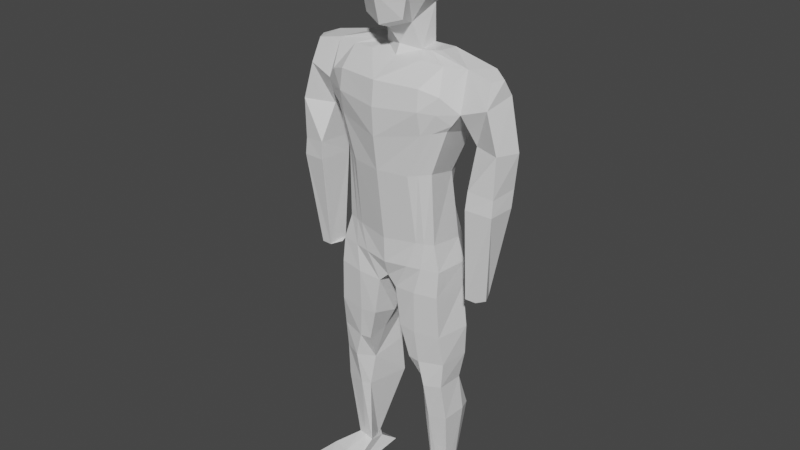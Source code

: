 # Source: model.blend  (saved by Blender 2.80.75; exported with 4.5.12 LTS)
import bpy
from mathutils import Matrix  # noqa: F401  (used for matrix-valued properties, if any)

bpy.ops.wm.read_factory_settings(use_empty=True)
scene = bpy.context.scene
scene.name = 'Scene'

# ---- collections
col_collection = bpy.data.collections.new('Collection'); scene.collection.children.link(col_collection)

# ---- materials (node trees are filled in below, after node groups)
mat_material = bpy.data.materials.new('Material')
mat_material.alpha_threshold = 0.0
mat_material.use_transparent_shadow = False
mat_material.line_color = (0.0, 0.0, 0.0, 1.0)

# ---- material node trees
mat_material.use_nodes = True; mat_material.node_tree.nodes.clear()
_N = mat_material.node_tree.nodes; _L = mat_material.node_tree.links
n0 = _N.new('ShaderNodeOutputMaterial'); n0.name = 'Material Output'; n0.location = (300, 300)
n1 = _N.new('ShaderNodeBsdfPrincipled'); n1.name = 'Principled BSDF'; n1.location = (10, 300)
n1.distribution = 'GGX'
n1.subsurface_method = 'BURLEY'
n1.inputs[2].default_value = 0.4
n1.inputs[3].default_value = 1.45
n1.inputs[27].default_value = (0.0, 0.0, 0.0, 1.0)
n1.inputs[28].default_value = 1.0
_L.new(n1.outputs[0], n0.inputs[0])
n0.is_active_output = True

# ---- world
world_world = bpy.data.worlds.new('World'); scene.world = world_world
world_world.use_nodes = True; world_world.node_tree.nodes.clear()
_N = world_world.node_tree.nodes; _L = world_world.node_tree.links
n0 = _N.new('ShaderNodeOutputWorld'); n0.name = 'World Output'; n0.location = (300, 300)
n1 = _N.new('ShaderNodeBackground'); n1.name = 'Background'; n1.location = (10, 300)
n1.inputs[0].default_value = (0.05088, 0.05088, 0.05088, 1.0)
_L.new(n1.outputs[0], n0.inputs[0])
n0.is_active_output = True
world_world.color = (0.05088, 0.05088, 0.05088)
world_world.use_sun_shadow = False
world_world.sun_shadow_jitter_overblur = 0.0

# ---- meshes
me_cube = bpy.data.meshes.new('Cube')
me_cube.from_pydata([(0.474, 0.6359, 0.838), (0.5365, 0.5338, -0.5029), (0.4841, -0.7608, 0.9657), (0.4641, -0.9096, -0.7617), (0.0, 0.7243, -0.6537), (0.0, -0.9246, 1.021), (0.0, -1.073, -0.9074), (0.0, 0.7863, 0.9843), (0.6424, 0.6992, 0.4621), (0.6327, 0.6992, -0.1319), (0.5543, -1.002, 0.4427), (0.5958, -0.9248, -0.1319), (0.0, 0.9327, 0.3468), (0.0, 0.8831, -0.3045), (0.0, -1.124, 0.3837), (0.0, -1.248, -0.2253), (0.5603, 0.232, 1.073), (0.5911, -0.3713, 1.073), (0.315, -0.4427, -0.9392), (0.4085, 0.1946, -0.6453), (0.0, 0.2947, -0.8586), (0.0, -0.7701, -1.022), (0.0, 0.2542, 1.238), (0.0, -0.3333, 1.238), (0.7559, 0.27, -0.1319), (0.7866, -0.3333, -0.1319), (0.7656, 0.27, 0.4621), (0.7964, -0.3333, 0.4621), (0.452, -0.2783, -1.51), (0.4768, 0.1252, -1.439), (0.0, 0.3412, -1.482), (0.0, -0.4472, -1.429), (0.6317, -0.5586, -1.623), (0.3715, 0.5785, -1.817), (0.0, 0.6273, -1.875), (0.0, -0.5594, -1.65), (0.9294, -0.2832, -1.43), (0.969, 0.1382, -1.445), (1.658, -0.3748, -1.642), (2.053, 0.03473, -1.641), (1.022, -1.038, -2.984), (0.6639, 0.4703, -3.986), (0.0, 0.5387, -4.356), (0.0, -1.282, -3.196), (1.452, -0.723, -2.876), (1.335, 0.232, -3.186), (0.2276, -0.8523, -6.791), (0.3869, 0.5604, -6.854), (0.0, 0.5897, -6.348), (0.0, -0.8368, -6.572), (1.333, -0.8203, -6.699), (1.375, 0.06201, -6.715), (1.645, 0.1341, -2.702), (1.731, -0.6768, -2.475), (0.9532, 0.5249, -2.231), (0.0, -1.257, -1.981), (0.9919, -1.082, -1.999), (0.0, 0.7216, -3.025), (2.241, -0.3952, -1.764), (2.371, -0.1481, -1.761), (2.406, 0.06685, -2.111), (2.298, -0.6033, -2.282), (0.5405, 0.9543, -5.728), (0.6356, 0.541, -5.157), (1.026, 0.0211, -4.092), (1.149, 0.1512, -5.645), (1.11, -0.7602, -3.888), (1.156, -0.7018, -5.525), (0.0, 0.6319, -5.377), (0.0, 0.3935, -4.867), (0.7, -1.043, -3.955), (0.7573, -0.8211, -5.551), (0.0, -1.183, -3.956), (0.0, -0.9714, -5.609), (0.5715, -0.7979, -8.478), (0.6182, 0.5252, -8.219), (1.429, -0.6718, -8.436), (1.488, 0.04977, -8.427), (0.72, -0.4549, -9.207), (0.5947, 0.3622, -9.029), (1.377, -0.6628, -9.057), (1.381, -0.003372, -9.087), (0.9507, -0.3715, -11.82), (1.093, 0.03759, -11.95), (1.35, -0.3441, -11.76), (1.348, -0.1127, -11.83), (0.8561, -0.6196, -12.28), (0.8875, 0.4726, -12.26), (1.721, -0.5735, -12.26), (1.626, -0.2367, -12.26), (0.9145, -0.7044, -11.95), (1.761, -0.8036, -12.03), (1.063, -1.744, -12.27), (1.937, -1.523, -12.26), (1.342, 0.1177, -6.165), (1.321, -0.754, -6.111), (0.5564, -0.8879, -6.158), (0.0, -0.956, -6.202), (0.4105, 0.8264, -6.446), (0.0, 0.9102, -5.974), (0.6621, -0.2805, -1.475), (0.6933, 0.1309, -1.441), (1.153, -0.4908, -1.654), (1.095, 0.3194, -1.8), (1.211, -0.8993, -2.937), (0.9593, 0.3654, -3.634), (0.7717, -0.9, -6.733), (0.8464, 0.4877, -6.826), (1.383, -0.9155, -2.13), (1.325, 0.3452, -2.192), (0.8805, -0.9185, -3.926), (0.9327, -0.7686, -5.539), (0.8073, 0.3123, -4.688), (0.7962, 0.7505, -5.88), (0.849, -0.8186, -8.497), (0.9414, 0.4677, -8.35), (0.9966, -0.8098, -9.089), (1.009, 0.34, -9.052), (1.159, -0.3682, -11.76), (1.144, -0.01978, -11.92), (1.222, -0.6251, -12.26), (1.435, 0.4601, -12.28), (1.318, -0.8924, -12.01), (1.519, -1.819, -12.25), (0.8927, -0.829, -6.137), (0.8442, 0.7921, -6.203), (0.8339, -0.5168, -10.0), (1.448, -0.5535, -9.947), (0.6037, 0.4768, -9.991), (1.478, 0.03939, -9.938), (1.304, 0.4301, -10.06), (1.012, -0.6327, -9.985), (1.524, 0.02424, -7.691), (0.4907, 0.4931, -7.649), (1.382, -0.7879, -7.7), (0.3659, -0.8609, -7.692), (0.7707, -0.8721, -7.74), (0.9248, 0.5074, -7.685), (1.4, -0.1677, -11.9), (1.016, 0.09107, -11.98), (1.536, -0.3431, -12.22), (0.936, -0.5551, -12.15), (1.953, -1.187, -12.18), (0.8486, -1.551, -12.19), (1.508, -1.572, -12.21), (1.193, 0.2408, -11.98), (0.2751, -0.2818, -7.829), (0.3165, -0.06375, -6.826), (0.5636, -0.2991, -8.407), (1.922, -0.6022, -6.576), (1.892, -0.1339, -6.565), (2.178, -0.5837, -6.584), (2.206, -0.1555, -6.584), (2.628, -0.02758, -4.011), (2.626, -0.09305, -4.418), (1.946, 0.1063, -4.479), (1.945, 0.1346, -4.064), (1.986, -0.721, -4.017), (1.959, -0.7568, -4.424), (2.546, -0.6598, -4.469), (2.537, -0.62, -4.091), (1.874, 0.1124, -3.38), (2.563, -0.6112, -3.158), (2.705, -0.02997, -3.218), (1.905, -0.336, -3.19), (1.811, -0.3276, -6.57), (2.302, -0.381, -6.59), (1.32, -0.9479, -2.503), (1.573, -0.7409, -2.726), (1.01, -1.14, -2.463), (0.0, -1.321, -2.531)], [], [(21, 18, 3, 6), (27, 17, 2, 10), (12, 7, 0, 8), (10, 2, 5, 14), (17, 23, 5, 2), (3, 11, 15, 6), (11, 10, 14, 15), (4, 13, 9, 1), (13, 12, 8, 9), (18, 25, 11, 3), (25, 27, 10, 11), (9, 8, 26, 24), (24, 26, 27, 25), (1, 9, 24, 19), (19, 24, 25, 18), (0, 7, 22, 16), (16, 22, 23, 17), (8, 0, 16, 26), (26, 16, 17, 27), (4, 1, 19, 20), (20, 19, 29, 30), (101, 100, 36, 37), (19, 18, 28, 29), (18, 21, 31, 28), (56, 55, 170, 169), (28, 31, 35, 32), (30, 29, 33, 34), (37, 36, 38, 39), (100, 102, 38, 36), (109, 52, 45, 105), (103, 101, 37, 39), (94, 95, 50, 51), (125, 94, 51, 107), (52, 53, 168, 44, 45), (108, 56, 169, 167), (57, 54, 41, 42), (48, 47, 147, 46, 49), (137, 132, 77, 115), (99, 98, 47, 48), (124, 96, 46, 106), (96, 97, 49, 46), (34, 33, 54, 57), (102, 32, 56, 108), (38, 53, 61, 58), (103, 39, 52, 109), (32, 35, 55, 56), (59, 58, 61, 60), (155, 154, 152, 150), (39, 38, 58, 59), (52, 39, 59, 60), (40, 43, 72, 70), (70, 72, 73, 71), (104, 40, 70, 110), (110, 70, 71, 111), (42, 41, 63, 69), (69, 63, 62, 68), (105, 45, 64, 112), (112, 64, 65, 113), (45, 44, 66, 64), (64, 66, 67, 65), (77, 76, 80, 81), (132, 134, 76, 77), (135, 146, 148, 74), (136, 135, 74, 114), (131, 126, 82, 118), (114, 74, 78, 116), (74, 148, 75, 79, 78), (115, 77, 81, 117), (145, 138, 89, 121), (126, 128, 83, 82), (130, 129, 85, 119), (129, 127, 84, 85), (120, 121, 89, 88), (138, 140, 88, 89), (140, 84, 91, 142), (141, 139, 87, 86), (144, 143, 92, 123), (120, 88, 93, 123), (141, 86, 92, 143), (118, 82, 90, 122), (71, 73, 97, 96), (111, 71, 96, 124), (68, 62, 98, 99), (113, 65, 94, 125), (65, 67, 95, 94), (62, 113, 125, 98), (67, 111, 124, 95), (84, 118, 122, 91), (86, 120, 123, 92), (142, 144, 123, 93), (86, 87, 121, 120), (128, 130, 119, 83), (139, 145, 121, 87), (75, 115, 117, 79), (76, 114, 116, 80), (127, 131, 118, 84), (134, 136, 114, 76), (63, 112, 113, 62), (41, 105, 112, 63), (66, 110, 111, 67), (44, 104, 110, 66), (33, 103, 109, 54), (38, 102, 108, 53), (95, 124, 106, 50), (133, 137, 115, 75), (53, 108, 167, 168), (98, 125, 107, 47), (33, 29, 101, 103), (54, 109, 105, 41), (28, 32, 102, 100), (29, 28, 100, 101), (80, 116, 131, 127), (79, 117, 130, 128), (81, 80, 127, 129), (117, 81, 129, 130), (78, 79, 128, 126), (116, 78, 126, 131), (47, 107, 137, 133), (50, 106, 136, 134), (106, 46, 135, 136), (46, 147, 146, 135), (51, 50, 134, 132), (107, 51, 132, 137), (83, 119, 145, 139), (91, 122, 144, 142), (82, 141, 143, 90), (122, 90, 143, 144), (82, 83, 139, 141), (88, 140, 142, 93), (85, 84, 140, 138), (119, 85, 138, 145), (148, 146, 133, 75), (146, 147, 47, 133), (149, 165, 166, 151), (159, 158, 149, 151), (154, 159, 151, 166, 152), (158, 155, 150, 165, 149), (164, 161, 156, 157), (157, 156, 155, 158), (163, 162, 160, 153), (153, 160, 159, 154), (162, 164, 157, 160), (160, 157, 158, 159), (161, 163, 153, 156), (156, 153, 154, 155), (52, 60, 163, 161), (61, 53, 164, 162), (60, 61, 162, 163), (53, 52, 161, 164), (166, 165, 150, 152), (167, 169, 40, 104), (169, 170, 43, 40), (168, 167, 104, 44)])
_uv = me_cube.uv_layers.new(name='UVMap')
_uv.uv.foreach_set('vector', [0.5, 0.9167, 0.7206, 0.9167, 0.7206, 1.0, 0.5, 1.0, 0.2917, 0.6667, 0.375, 0.6667, 0.375, 0.75, 0.2917, 0.75, 0.7917, 0.625, 0.875, 0.625, 0.875, 0.75, 0.7917, 0.75, 0.5417, 0.25, 0.625, 0.25, 0.625, 0.375, 0.5417, 0.375, 0.375, 0.1667, 0.5, 0.1667, 0.5, 0.25, 0.375, 0.25, 0.4004, 0.25, 0.4583, 0.25, 0.4583, 0.375, 0.375, 0.375, 0.4583, 0.25, 0.5417, 0.25, 0.5417, 0.375, 0.4583, 0.375, 0.625, 0.625, 0.7083, 0.625, 0.7083, 0.75, 0.6504, 0.75, 0.7083, 0.625, 0.7917, 0.625, 0.7917, 0.75, 0.7083, 0.75, 0.1504, 0.6667, 0.2083, 0.6667, 0.2083, 0.75, 0.1504, 0.75, 0.2083, 0.6667, 0.2917, 0.6667, 0.2917, 0.75, 0.2083, 0.75, 0.2083, 0.5, 0.2917, 0.5, 0.2917, 0.5833, 0.2083, 0.5833, 0.2083, 0.5833, 0.2917, 0.5833, 0.2917, 0.6667, 0.2083, 0.6667, 0.1504, 0.5, 0.2083, 0.5, 0.2083, 0.5833, 0.1504, 0.5833, 0.1504, 0.5833, 0.2083, 0.5833, 0.2083, 0.6667, 0.1504, 0.6667, 0.375, 0.0, 0.5, 0.0, 0.5, 0.08333, 0.375, 0.08333, 0.375, 0.08333, 0.5, 0.08333, 0.5, 0.1667, 0.375, 0.1667, 0.2917, 0.5, 0.375, 0.5, 0.375, 0.5833, 0.2917, 0.5833, 0.2917, 0.5833, 0.375, 0.5833, 0.375, 0.6667, 0.2917, 0.6667, 0.5, 0.75, 0.6504, 0.75, 0.7193, 0.8333, 0.5, 0.8333, 0.5, 0.8333, 0.7193, 0.8333, 0.7193, 0.8333, 0.5, 0.8333, 0.1504, 0.5833, 0.1504, 0.6667, 0.1504, 0.6667, 0.1504, 0.5833, 0.1504, 0.5833, 0.1504, 0.6667, 0.1504, 0.6667, 0.1504, 0.5833, 0.7206, 0.9167, 0.5, 0.9167, 0.5, 0.9167, 0.7206, 0.9167, 0.7206, 0.9167, 0.5, 0.9167, 0.5, 0.9167, 0.7206, 0.9167, 0.7206, 0.9167, 0.5, 0.9167, 0.5, 0.9167, 0.7206, 0.9167, 0.5, 0.8333, 0.7193, 0.8333, 0.7193, 0.8333, 0.5, 0.8333, 0.1504, 0.5833, 0.1504, 0.6667, 0.1504, 0.6036, 0.1504, 0.5833, 0.7206, 0.9167, 0.7206, 0.9167, 0.7206, 0.9167, 0.7206, 0.9167, 0.7193, 0.8333, 0.7193, 0.8333, 0.7193, 0.8333, 0.7193, 0.8333, 0.7193, 0.8333, 0.7193, 0.8333, 0.7193, 0.8333, 0.7193, 0.8333, 0.1504, 0.5833, 0.1504, 0.6667, 0.1504, 0.6667, 0.1504, 0.5833, 0.6945, 0.8333, 0.7193, 0.8333, 0.7193, 0.8333, 0.6697, 0.8333, 0.1504, 0.5816, 0.1504, 0.6667, 0.1504, 0.6667, 0.1504, 0.6667, 0.1504, 0.5833, 0.7206, 0.9167, 0.7206, 0.9167, 0.7206, 0.9167, 0.7206, 0.9167, 0.5, 0.8333, 0.7193, 0.8333, 0.7193, 0.8333, 0.5, 0.8333, 0.5, 0.8333, 0.5856, 0.8333, 0.5671, 0.8701, 0.5439, 0.9167, 0.5, 0.9167, 0.6509, 0.8333, 0.7193, 0.8333, 0.7193, 0.8333, 0.6509, 0.8333, 0.5, 0.8333, 0.6343, 0.8333, 0.5856, 0.8333, 0.5, 0.8333, 0.67, 0.9167, 0.6302, 0.9167, 0.5439, 0.9167, 0.6411, 0.9167, 0.6302, 0.9167, 0.5, 0.9167, 0.5, 0.9167, 0.5439, 0.9167, 0.5, 0.8333, 0.7193, 0.8333, 0.7193, 0.8333, 0.5, 0.8333, 0.7206, 0.9167, 0.7206, 0.9167, 0.7206, 0.9167, 0.7206, 0.9167, 0.7206, 0.9167, 0.7206, 0.9167, 0.7206, 0.9167, 0.7206, 0.9167, 0.7193, 0.8333, 0.7193, 0.8333, 0.7193, 0.8333, 0.7193, 0.8333, 0.7206, 0.9167, 0.5, 0.9167, 0.5, 0.9167, 0.7206, 0.9167, 0.1504, 0.5833, 0.7206, 0.9167, 0.1504, 0.6667, 0.7193, 0.8333, 0.7193, 0.8333, 0.7193, 0.8333, 0.7193, 0.8333, 0.7193, 0.8333, 0.1504, 0.5833, 0.1504, 0.6036, 0.1504, 0.6667, 0.1504, 0.5833, 0.7193, 0.8333, 0.7193, 0.8333, 0.7193, 0.8333, 0.7193, 0.8333, 0.7206, 0.9167, 0.5, 0.9167, 0.5, 0.9167, 0.7206, 0.9167, 0.7206, 0.9167, 0.5, 0.9167, 0.5, 0.9167, 0.7206, 0.9167, 0.7206, 0.9167, 0.7206, 0.9167, 0.7206, 0.9167, 0.7206, 0.9167, 0.7206, 0.9167, 0.7206, 0.9167, 0.7206, 0.9167, 0.7206, 0.9167, 0.5, 0.8333, 0.7193, 0.8333, 0.7193, 0.8333, 0.5, 0.8333, 0.5, 0.8333, 0.7193, 0.8333, 0.7193, 0.8333, 0.5, 0.8333, 0.7193, 0.8333, 0.7193, 0.8333, 0.7193, 0.8333, 0.7193, 0.8333, 0.7193, 0.8333, 0.7193, 0.8333, 0.7193, 0.8333, 0.7193, 0.8333, 0.1504, 0.5833, 0.1504, 0.6667, 0.1504, 0.6667, 0.1504, 0.5833, 0.1504, 0.5833, 0.1504, 0.6667, 0.1504, 0.6667, 0.1504, 0.5833, 0.1504, 0.5833, 0.1504, 0.6667, 0.1504, 0.6667, 0.1504, 0.5833, 0.1504, 0.5833, 0.1504, 0.6667, 0.1504, 0.6667, 0.1504, 0.5833, 0.5395, 0.9167, 0.5661, 0.8782, 0.5616, 0.8847, 0.5395, 0.9167, 0.6192, 0.9167, 0.5395, 0.9167, 0.5395, 0.9167, 0.6192, 0.9167, 0.6192, 0.9167, 0.5395, 0.9167, 0.5404, 0.9154, 0.6192, 0.9167, 0.6192, 0.9167, 0.5395, 0.9167, 0.5395, 0.9167, 0.6192, 0.9167, 0.5395, 0.9167, 0.5616, 0.8847, 0.5971, 0.8333, 0.5971, 0.8333, 0.5395, 0.9167, 0.6509, 0.8333, 0.7193, 0.8333, 0.7193, 0.8333, 0.6509, 0.8333, 0.6531, 0.8333, 0.7195, 0.8438, 0.7202, 0.8924, 0.6634, 0.8333, 0.5395, 0.9167, 0.5971, 0.8333, 0.5971, 0.8333, 0.5404, 0.9154, 0.6509, 0.8333, 0.7193, 0.8333, 0.7193, 0.8333, 0.6509, 0.8333, 0.1504, 0.5833, 0.1504, 0.6667, 0.1504, 0.665, 0.1504, 0.5833, 0.6199, 0.9149, 0.6634, 0.8333, 0.7202, 0.8924, 0.7206, 0.9149, 0.1504, 0.5938, 0.1504, 0.665, 0.1504, 0.6649, 0.1504, 0.6424, 0.1504, 0.665, 0.1504, 0.665, 0.1504, 0.6661, 0.1504, 0.6664, 0.5406, 0.9152, 0.5971, 0.8333, 0.5971, 0.8333, 0.5414, 0.914, 0.6523, 0.9167, 0.54, 0.916, 0.5395, 0.9167, 0.6192, 0.9167, 0.6199, 0.9149, 0.7206, 0.9149, 0.7206, 0.9167, 0.6192, 0.9167, 0.5406, 0.9152, 0.5414, 0.914, 0.5395, 0.9167, 0.54, 0.916, 0.6192, 0.9167, 0.5404, 0.9154, 0.5401, 0.9158, 0.6441, 0.9167, 0.7206, 0.9167, 0.5, 0.9167, 0.5, 0.9167, 0.6302, 0.9167, 0.7206, 0.9167, 0.7206, 0.9167, 0.6302, 0.9167, 0.67, 0.9167, 0.5, 0.8333, 0.7193, 0.8333, 0.6343, 0.8333, 0.5, 0.8333, 0.7193, 0.8333, 0.7193, 0.8333, 0.7193, 0.8333, 0.6945, 0.8333, 0.1504, 0.5833, 0.1504, 0.6667, 0.1504, 0.6667, 0.1504, 0.5833, 0.7193, 0.8333, 0.7193, 0.8333, 0.6945, 0.8333, 0.6343, 0.8333, 0.7206, 0.9167, 0.7206, 0.9167, 0.67, 0.9167, 0.7206, 0.9167, 0.7214, 0.9167, 0.6192, 0.9167, 0.6441, 0.9167, 0.7209, 0.9167, 0.5414, 0.914, 0.6199, 0.9149, 0.6192, 0.9167, 0.5395, 0.9167, 0.7206, 0.9167, 0.6523, 0.9167, 0.6192, 0.9167, 0.7206, 0.9167, 0.5414, 0.914, 0.5971, 0.8333, 0.6634, 0.8333, 0.6199, 0.9149, 0.5971, 0.8333, 0.6509, 0.8333, 0.6509, 0.8333, 0.5971, 0.8333, 0.5971, 0.8333, 0.6531, 0.8333, 0.6634, 0.8333, 0.5971, 0.8333, 0.5971, 0.8333, 0.6509, 0.8333, 0.6509, 0.8333, 0.5971, 0.8333, 0.7206, 0.9167, 0.6192, 0.9167, 0.6192, 0.9167, 0.7206, 0.9167, 0.7206, 0.9167, 0.6192, 0.9167, 0.6192, 0.9167, 0.7214, 0.9167, 0.7206, 0.9167, 0.6192, 0.9167, 0.6192, 0.9167, 0.7206, 0.9167, 0.7193, 0.8333, 0.7193, 0.8333, 0.7193, 0.8333, 0.7193, 0.8333, 0.7193, 0.8333, 0.7193, 0.8333, 0.7193, 0.8333, 0.7193, 0.8333, 0.7206, 0.9167, 0.7206, 0.9167, 0.7206, 0.9167, 0.7206, 0.9167, 0.7206, 0.9167, 0.7206, 0.9167, 0.7206, 0.9167, 0.7206, 0.9167, 0.7193, 0.8333, 0.7193, 0.8333, 0.7193, 0.8333, 0.7193, 0.8333, 0.7206, 0.9167, 0.7206, 0.9167, 0.7206, 0.9167, 0.7206, 0.9167, 0.7206, 0.9167, 0.67, 0.9167, 0.6411, 0.9167, 0.7206, 0.9167, 0.5971, 0.8333, 0.6509, 0.8333, 0.6509, 0.8333, 0.5971, 0.8333, 0.7206, 0.9167, 0.7206, 0.9167, 0.7206, 0.9167, 0.7206, 0.9167, 0.6343, 0.8333, 0.6945, 0.8333, 0.6697, 0.8333, 0.5856, 0.8333, 0.7193, 0.8333, 0.7193, 0.8333, 0.7193, 0.8333, 0.7193, 0.8333, 0.7193, 0.8333, 0.7193, 0.8333, 0.7193, 0.8333, 0.7193, 0.8333, 0.7206, 0.9167, 0.7206, 0.9167, 0.7206, 0.9167, 0.7206, 0.9167, 0.1504, 0.5833, 0.1504, 0.6667, 0.1504, 0.6667, 0.1504, 0.5833, 0.7206, 0.9167, 0.6192, 0.9167, 0.6192, 0.9167, 0.7206, 0.9167, 0.5971, 0.8333, 0.6509, 0.8333, 0.6509, 0.8333, 0.5971, 0.8333, 0.1504, 0.5833, 0.1504, 0.6667, 0.1504, 0.6667, 0.1504, 0.5833, 0.6509, 0.8333, 0.7193, 0.8333, 0.7193, 0.8333, 0.6509, 0.8333, 0.5395, 0.9167, 0.5971, 0.8333, 0.5971, 0.8333, 0.5395, 0.9167, 0.6192, 0.9167, 0.5395, 0.9167, 0.5395, 0.9167, 0.6192, 0.9167, 0.5856, 0.8333, 0.6697, 0.8333, 0.6509, 0.8333, 0.5971, 0.8333, 0.7206, 0.9167, 0.6411, 0.9167, 0.6192, 0.9167, 0.7206, 0.9167, 0.6411, 0.9167, 0.5439, 0.9167, 0.5395, 0.9167, 0.6192, 0.9167, 0.5439, 0.9167, 0.5671, 0.8701, 0.5661, 0.8782, 0.5395, 0.9167, 0.1504, 0.5833, 0.1504, 0.6667, 0.1504, 0.6667, 0.1504, 0.5833, 0.6697, 0.8333, 0.7193, 0.8333, 0.7193, 0.8333, 0.6509, 0.8333, 0.5971, 0.8333, 0.6509, 0.8333, 0.6531, 0.8333, 0.5971, 0.8333, 0.7209, 0.9167, 0.6441, 0.9167, 0.6523, 0.9167, 0.7206, 0.9167, 0.5404, 0.9154, 0.5406, 0.9152, 0.54, 0.916, 0.5401, 0.9158, 0.6441, 0.9167, 0.5401, 0.9158, 0.54, 0.916, 0.6523, 0.9167, 0.5404, 0.9154, 0.5971, 0.8333, 0.5971, 0.8333, 0.5406, 0.9152, 0.1504, 0.6649, 0.1504, 0.665, 0.1504, 0.6664, 0.1504, 0.6667, 0.1504, 0.5833, 0.1504, 0.665, 0.1504, 0.665, 0.1504, 0.5938, 0.6509, 0.8333, 0.7193, 0.8333, 0.7195, 0.8438, 0.6531, 0.8333, 0.5616, 0.8847, 0.5661, 0.8782, 0.5971, 0.8333, 0.5971, 0.8333, 0.5661, 0.8782, 0.5671, 0.8701, 0.5856, 0.8333, 0.5971, 0.8333, 0.1504, 0.6667, 0.1504, 0.6273, 0.1504, 0.6213, 0.1504, 0.6667, 0.7206, 0.9167, 0.7206, 0.9167, 0.7206, 0.9167, 0.7206, 0.9167, 0.7193, 0.8333, 0.1504, 0.6667, 0.1504, 0.6667, 0.4604, 0.7575, 0.7193, 0.8333, 0.1504, 0.6667, 0.1504, 0.5833, 0.1504, 0.5833, 0.1504, 0.6273, 0.1504, 0.6667, 0.1504, 0.6283, 0.1504, 0.5833, 0.1504, 0.5833, 0.1504, 0.6667, 0.1504, 0.6667, 0.1504, 0.5833, 0.1504, 0.5833, 0.1504, 0.6667, 0.7193, 0.8333, 0.1504, 0.6667, 0.1504, 0.6667, 0.7193, 0.8333, 0.7193, 0.8333, 0.1504, 0.6667, 0.1504, 0.6667, 0.7193, 0.8333, 0.7206, 0.9167, 0.7206, 0.9167, 0.7206, 0.9167, 0.7206, 0.9167, 0.7206, 0.9167, 0.7206, 0.9167, 0.7206, 0.9167, 0.7206, 0.9167, 0.7193, 0.8333, 0.7193, 0.8333, 0.7193, 0.8333, 0.7193, 0.8333, 0.7193, 0.8333, 0.7193, 0.8333, 0.7193, 0.8333, 0.7193, 0.8333, 0.7193, 0.8333, 0.7193, 0.8333, 0.7193, 0.8333, 0.7193, 0.8333, 0.7206, 0.9167, 0.7206, 0.9167, 0.7206, 0.9167, 0.7206, 0.9167, 0.7193, 0.8333, 0.1504, 0.6667, 0.1504, 0.6667, 0.7193, 0.8333, 0.1504, 0.6667, 0.1504, 0.5816, 0.1504, 0.5833, 0.1504, 0.6283, 0.1504, 0.6213, 0.1504, 0.6273, 0.1504, 0.5833, 0.1504, 0.5833, 0.7206, 0.9167, 0.7206, 0.9167, 0.7206, 0.9167, 0.7206, 0.9167, 0.7206, 0.9167, 0.5, 0.9167, 0.5, 0.9167, 0.7206, 0.9167, 0.7206, 0.9167, 0.7206, 0.9167, 0.7206, 0.9167, 0.7206, 0.9167])
_ca = me_cube.color_attributes.new('Col', 'BYTE_COLOR', 'CORNER')
_ca.data.foreach_set('color', [1.0, 1.0, 1.0, 1.0, 1.0, 1.0, 1.0, 1.0, 1.0, 1.0, 1.0, 1.0, 1.0, 1.0, 1.0, 1.0, 1.0, 1.0, 1.0, 1.0, 1.0, 1.0, 1.0, 1.0, 1.0, 1.0, 1.0, 1.0, 1.0, 1.0, 1.0, 1.0, 1.0, 1.0, 1.0, 1.0, 1.0, 1.0, 1.0, 1.0, 1.0, 1.0, 1.0, 1.0, 1.0, 1.0, 1.0, 1.0, 1.0, 1.0, 1.0, 1.0, 1.0, 1.0, 1.0, 1.0, 1.0, 1.0, 1.0, 1.0, 1.0, 1.0, 1.0, 1.0, 1.0, 1.0, 1.0, 1.0, 1.0, 1.0, 1.0, 1.0, 1.0, 1.0, 1.0, 1.0, 1.0, 1.0, 1.0, 1.0, 1.0, 1.0, 1.0, 1.0, 1.0, 1.0, 1.0, 1.0, 1.0, 1.0, 1.0, 1.0, 1.0, 1.0, 1.0, 1.0, 1.0, 1.0, 1.0, 1.0, 1.0, 1.0, 1.0, 1.0, 1.0, 1.0, 1.0, 1.0, 1.0, 1.0, 1.0, 1.0, 1.0, 1.0, 1.0, 1.0, 1.0, 1.0, 1.0, 1.0, 1.0, 1.0, 1.0, 1.0, 1.0, 1.0, 1.0, 1.0, 1.0, 1.0, 1.0, 1.0, 1.0, 1.0, 1.0, 1.0, 1.0, 1.0, 1.0, 1.0, 1.0, 1.0, 1.0, 1.0, 1.0, 1.0, 1.0, 1.0, 1.0, 1.0, 1.0, 1.0, 1.0, 1.0, 1.0, 1.0, 1.0, 1.0, 1.0, 1.0, 1.0, 1.0, 1.0, 1.0, 1.0, 1.0, 1.0, 1.0, 1.0, 1.0, 1.0, 1.0, 1.0, 1.0, 1.0, 1.0, 1.0, 1.0, 1.0, 1.0, 1.0, 1.0, 1.0, 1.0, 1.0, 1.0, 1.0, 1.0, 1.0, 1.0, 1.0, 1.0, 1.0, 1.0, 1.0, 1.0, 1.0, 1.0, 1.0, 1.0, 1.0, 1.0, 1.0, 1.0, 1.0, 1.0, 1.0, 1.0, 1.0, 1.0, 1.0, 1.0, 1.0, 1.0, 1.0, 1.0, 1.0, 1.0, 1.0, 1.0, 1.0, 1.0, 1.0, 1.0, 1.0, 1.0, 1.0, 1.0, 1.0, 1.0, 1.0, 1.0, 1.0, 1.0, 1.0, 1.0, 1.0, 1.0, 1.0, 1.0, 1.0, 1.0, 1.0, 1.0, 1.0, 1.0, 1.0, 1.0, 1.0, 1.0, 1.0, 1.0, 1.0, 1.0, 1.0, 1.0, 1.0, 1.0, 1.0, 1.0, 1.0, 1.0, 1.0, 1.0, 1.0, 1.0, 1.0, 1.0, 1.0, 1.0, 1.0, 1.0, 1.0, 1.0, 1.0, 1.0, 1.0, 1.0, 1.0, 1.0, 1.0, 1.0, 1.0, 1.0, 1.0, 1.0, 1.0, 1.0, 1.0, 1.0, 1.0, 1.0, 1.0, 1.0, 1.0, 1.0, 1.0, 1.0, 1.0, 1.0, 1.0, 1.0, 1.0, 1.0, 1.0, 1.0, 1.0, 1.0, 1.0, 1.0, 1.0, 1.0, 1.0, 1.0, 1.0, 1.0, 1.0, 1.0, 1.0, 1.0, 1.0, 1.0, 1.0, 1.0, 1.0, 1.0, 1.0, 1.0, 1.0, 1.0, 1.0, 1.0, 1.0, 1.0, 1.0, 1.0, 1.0, 1.0, 1.0, 1.0, 1.0, 1.0, 1.0, 1.0, 1.0, 1.0, 1.0, 1.0, 1.0, 1.0, 1.0, 1.0, 1.0, 1.0, 1.0, 1.0, 1.0, 1.0, 1.0, 1.0, 1.0, 1.0, 1.0, 1.0, 1.0, 1.0, 1.0, 1.0, 1.0, 1.0, 1.0, 1.0, 1.0, 1.0, 1.0, 1.0, 1.0, 1.0, 1.0, 1.0, 1.0, 1.0, 1.0, 1.0, 1.0, 1.0, 1.0, 1.0, 1.0, 1.0, 1.0, 1.0, 1.0, 1.0, 1.0, 1.0, 1.0, 1.0, 1.0, 1.0, 1.0, 1.0, 1.0, 1.0, 1.0, 1.0, 1.0, 1.0, 1.0, 1.0, 1.0, 1.0, 1.0, 1.0, 1.0, 1.0, 1.0, 1.0, 1.0, 1.0, 1.0, 1.0, 1.0, 1.0, 1.0, 1.0, 1.0, 1.0, 1.0, 1.0, 1.0, 1.0, 1.0, 1.0, 1.0, 1.0, 1.0, 1.0, 1.0, 1.0, 1.0, 1.0, 1.0, 1.0, 1.0, 1.0, 1.0, 1.0, 1.0, 1.0, 1.0, 1.0, 1.0, 1.0, 1.0, 1.0, 1.0, 1.0, 1.0, 1.0, 1.0, 1.0, 1.0, 1.0, 1.0, 1.0, 1.0, 1.0, 1.0, 1.0, 1.0, 1.0, 1.0, 1.0, 1.0, 1.0, 1.0, 1.0, 1.0, 1.0, 1.0, 1.0, 1.0, 1.0, 1.0, 1.0, 1.0, 1.0, 1.0, 1.0, 1.0, 1.0, 1.0, 1.0, 1.0, 1.0, 1.0, 1.0, 1.0, 1.0, 1.0, 1.0, 1.0, 1.0, 1.0, 1.0, 1.0, 1.0, 1.0, 1.0, 1.0, 1.0, 1.0, 1.0, 1.0, 1.0, 1.0, 1.0, 1.0, 1.0, 1.0, 1.0, 1.0, 1.0, 1.0, 1.0, 1.0, 1.0, 1.0, 1.0, 1.0, 1.0, 1.0, 1.0, 1.0, 1.0, 1.0, 1.0, 1.0, 1.0, 1.0, 1.0, 1.0, 1.0, 1.0, 1.0, 1.0, 1.0, 1.0, 1.0, 1.0, 1.0, 1.0, 1.0, 1.0, 1.0, 1.0, 1.0, 1.0, 1.0, 1.0, 1.0, 1.0, 1.0, 1.0, 1.0, 1.0, 1.0, 1.0, 1.0, 1.0, 1.0, 1.0, 1.0, 1.0, 1.0, 1.0, 1.0, 1.0, 1.0, 1.0, 1.0, 1.0, 1.0, 1.0, 1.0, 1.0, 1.0, 1.0, 1.0, 1.0, 1.0, 1.0, 1.0, 1.0, 1.0, 1.0, 1.0, 1.0, 1.0, 1.0, 1.0, 1.0, 1.0, 1.0, 1.0, 1.0, 1.0, 1.0, 1.0, 1.0, 1.0, 1.0, 1.0, 1.0, 1.0, 1.0, 1.0, 1.0, 1.0, 1.0, 1.0, 1.0, 1.0, 1.0, 1.0, 1.0, 1.0, 1.0, 1.0, 1.0, 1.0, 1.0, 1.0, 1.0, 1.0, 1.0, 1.0, 1.0, 1.0, 1.0, 1.0, 1.0, 1.0, 1.0, 1.0, 1.0, 1.0, 1.0, 1.0, 1.0, 1.0, 1.0, 1.0, 1.0, 1.0, 1.0, 1.0, 1.0, 1.0, 1.0, 1.0, 1.0, 1.0, 1.0, 1.0, 1.0, 1.0, 1.0, 1.0, 1.0, 1.0, 1.0, 1.0, 1.0, 1.0, 1.0, 1.0, 1.0, 1.0, 1.0, 1.0, 1.0, 1.0, 1.0, 1.0, 1.0, 1.0, 1.0, 1.0, 1.0, 1.0, 1.0, 1.0, 1.0, 1.0, 1.0, 1.0, 1.0, 1.0, 1.0, 1.0, 1.0, 1.0, 1.0, 1.0, 1.0, 1.0, 1.0, 1.0, 1.0, 1.0, 1.0, 1.0, 1.0, 1.0, 1.0, 1.0, 1.0, 1.0, 1.0, 1.0, 1.0, 1.0, 1.0, 1.0, 1.0, 1.0, 1.0, 1.0, 1.0, 1.0, 1.0, 1.0, 1.0, 1.0, 1.0, 1.0, 1.0, 1.0, 1.0, 1.0, 1.0, 1.0, 1.0, 1.0, 1.0, 1.0, 1.0, 1.0, 1.0, 1.0, 1.0, 1.0, 1.0, 1.0, 1.0, 1.0, 1.0, 1.0, 1.0, 1.0, 1.0, 1.0, 1.0, 1.0, 1.0, 1.0, 1.0, 1.0, 1.0, 1.0, 1.0, 1.0, 1.0, 1.0, 1.0, 1.0, 1.0, 1.0, 1.0, 1.0, 1.0, 1.0, 1.0, 1.0, 1.0, 1.0, 1.0, 1.0, 1.0, 1.0, 1.0, 1.0, 1.0, 1.0, 1.0, 1.0, 1.0, 1.0, 1.0, 1.0, 1.0, 1.0, 1.0, 1.0, 1.0, 1.0, 1.0, 1.0, 1.0, 1.0, 1.0, 1.0, 1.0, 1.0, 1.0, 1.0, 1.0, 1.0, 1.0, 1.0, 1.0, 1.0, 1.0, 1.0, 1.0, 1.0, 1.0, 1.0, 1.0, 1.0, 1.0, 1.0, 1.0, 1.0, 1.0, 1.0, 1.0, 1.0, 1.0, 1.0, 1.0, 1.0, 1.0, 1.0, 1.0, 1.0, 1.0, 1.0, 1.0, 1.0, 1.0, 1.0, 1.0, 1.0, 1.0, 1.0, 1.0, 1.0, 1.0, 1.0, 1.0, 1.0, 1.0, 1.0, 1.0, 1.0, 1.0, 1.0, 1.0, 1.0, 1.0, 1.0, 1.0, 1.0, 1.0, 1.0, 1.0, 1.0, 1.0, 1.0, 1.0, 1.0, 1.0, 1.0, 1.0, 1.0, 1.0, 1.0, 1.0, 1.0, 1.0, 1.0, 1.0, 1.0, 1.0, 1.0, 1.0, 1.0, 1.0, 1.0, 1.0, 1.0, 1.0, 1.0, 1.0, 1.0, 1.0, 1.0, 1.0, 1.0, 1.0, 1.0, 1.0, 1.0, 1.0, 1.0, 1.0, 1.0, 1.0, 1.0, 1.0, 1.0, 1.0, 1.0, 1.0, 1.0, 1.0, 1.0, 1.0, 1.0, 1.0, 1.0, 1.0, 1.0, 1.0, 1.0, 1.0, 1.0, 1.0, 1.0, 1.0, 1.0, 1.0, 1.0, 1.0, 1.0, 1.0, 1.0, 1.0, 1.0, 1.0, 1.0, 1.0, 1.0, 1.0, 1.0, 1.0, 1.0, 1.0, 1.0, 1.0, 1.0, 1.0, 1.0, 1.0, 1.0, 1.0, 1.0, 1.0, 1.0, 1.0, 1.0, 1.0, 1.0, 1.0, 1.0, 1.0, 1.0, 1.0, 1.0, 1.0, 1.0, 1.0, 1.0, 1.0, 1.0, 1.0, 1.0, 1.0, 1.0, 1.0, 1.0, 1.0, 1.0, 1.0, 1.0, 1.0, 1.0, 1.0, 1.0, 1.0, 1.0, 1.0, 1.0, 1.0, 1.0, 1.0, 1.0, 1.0, 1.0, 1.0, 1.0, 1.0, 1.0, 1.0, 1.0, 1.0, 1.0, 1.0, 1.0, 1.0, 1.0, 1.0, 1.0, 1.0, 1.0, 1.0, 1.0, 1.0, 1.0, 1.0, 1.0, 1.0, 1.0, 1.0, 1.0, 1.0, 1.0, 1.0, 1.0, 1.0, 1.0, 1.0, 1.0, 1.0, 1.0, 1.0, 1.0, 1.0, 1.0, 1.0, 1.0, 1.0, 1.0, 1.0, 1.0, 1.0, 1.0, 1.0, 1.0, 1.0, 1.0, 1.0, 1.0, 1.0, 1.0, 1.0, 1.0, 1.0, 1.0, 1.0, 1.0, 1.0, 1.0, 1.0, 1.0, 1.0, 1.0, 1.0, 1.0, 1.0, 1.0, 1.0, 1.0, 1.0, 1.0, 1.0, 1.0, 1.0, 1.0, 1.0, 1.0, 1.0, 1.0, 1.0, 1.0, 1.0, 1.0, 1.0, 1.0, 1.0, 1.0, 1.0, 1.0, 1.0, 1.0, 1.0, 1.0, 1.0, 1.0, 1.0, 1.0, 1.0, 1.0, 1.0, 1.0, 1.0, 1.0, 1.0, 1.0, 1.0, 1.0, 1.0, 1.0, 1.0, 1.0, 1.0, 1.0, 1.0, 1.0, 1.0, 1.0, 1.0, 1.0, 1.0, 1.0, 1.0, 1.0, 1.0, 1.0, 1.0, 1.0, 1.0, 1.0, 1.0, 1.0, 1.0, 1.0, 1.0, 1.0, 1.0, 1.0, 1.0, 1.0, 1.0, 1.0, 1.0, 1.0, 1.0, 1.0, 1.0, 1.0, 1.0, 1.0, 1.0, 1.0, 1.0, 1.0, 1.0, 1.0, 1.0, 1.0, 1.0, 1.0, 1.0, 1.0, 1.0, 1.0, 1.0, 1.0, 1.0, 1.0, 1.0, 1.0, 1.0, 1.0, 1.0, 1.0, 1.0, 1.0, 1.0, 1.0, 1.0, 1.0, 1.0, 1.0, 1.0, 1.0, 1.0, 1.0, 1.0, 1.0, 1.0, 1.0, 1.0, 1.0, 1.0, 1.0, 1.0, 1.0, 1.0, 1.0, 1.0, 1.0, 1.0, 1.0, 1.0, 1.0, 1.0, 1.0, 1.0, 1.0, 1.0, 1.0, 1.0, 1.0, 1.0, 1.0, 1.0, 1.0, 1.0, 1.0, 1.0, 1.0, 1.0, 1.0, 1.0, 1.0, 1.0, 1.0, 1.0, 1.0, 1.0, 1.0, 1.0, 1.0, 1.0, 1.0, 1.0, 1.0, 1.0, 1.0, 1.0, 1.0, 1.0, 1.0, 1.0, 1.0, 1.0, 1.0, 1.0, 1.0, 1.0, 1.0, 1.0, 1.0, 1.0, 1.0, 1.0, 1.0, 1.0, 1.0, 1.0, 1.0, 1.0, 1.0, 1.0, 1.0, 1.0, 1.0, 1.0, 1.0, 1.0, 1.0, 1.0, 1.0, 1.0, 1.0, 1.0, 1.0, 1.0, 1.0, 1.0, 1.0, 1.0, 1.0, 1.0, 1.0, 1.0, 1.0, 1.0, 1.0, 1.0, 1.0, 1.0, 1.0, 1.0, 1.0, 1.0, 1.0, 1.0, 1.0, 1.0, 1.0, 1.0, 1.0, 1.0, 1.0, 1.0, 1.0, 1.0, 1.0, 1.0, 1.0, 1.0, 1.0, 1.0, 1.0, 1.0, 1.0, 1.0, 1.0, 1.0, 1.0, 1.0, 1.0, 1.0, 1.0, 1.0, 1.0, 1.0, 1.0, 1.0, 1.0, 1.0, 1.0, 1.0, 1.0, 1.0, 1.0, 1.0, 1.0, 1.0, 1.0, 1.0, 1.0, 1.0, 1.0, 1.0, 1.0, 1.0, 1.0, 1.0, 1.0, 1.0, 1.0, 1.0, 1.0, 1.0, 1.0, 1.0, 1.0, 1.0, 1.0, 1.0, 1.0, 1.0, 1.0, 1.0, 1.0, 1.0, 1.0, 1.0, 1.0, 1.0, 1.0, 1.0, 1.0, 1.0, 1.0, 1.0, 1.0, 1.0, 1.0, 1.0, 1.0, 1.0, 1.0, 1.0, 1.0, 1.0, 1.0, 1.0, 1.0, 1.0, 1.0, 1.0, 1.0, 1.0, 1.0, 1.0, 1.0, 1.0, 1.0, 1.0, 1.0, 1.0, 1.0, 1.0, 1.0, 1.0, 1.0, 1.0, 1.0, 1.0, 1.0, 1.0, 1.0, 1.0, 1.0, 1.0, 1.0, 1.0, 1.0, 1.0, 1.0, 1.0, 1.0, 1.0, 1.0, 1.0, 1.0, 1.0, 1.0, 1.0, 1.0, 1.0, 1.0, 1.0, 1.0, 1.0, 1.0, 1.0, 1.0, 1.0, 1.0, 1.0, 1.0, 1.0, 1.0, 1.0, 1.0, 1.0, 1.0, 1.0, 1.0, 1.0, 1.0, 1.0, 1.0, 1.0, 1.0, 1.0, 1.0, 1.0, 1.0, 1.0, 1.0, 1.0, 1.0, 1.0, 1.0, 1.0, 1.0, 1.0, 1.0, 1.0, 1.0, 1.0, 1.0, 1.0, 1.0, 1.0, 1.0, 1.0, 1.0, 1.0, 1.0, 1.0, 1.0, 1.0, 1.0, 1.0, 1.0, 1.0, 1.0, 1.0, 1.0, 1.0, 1.0, 1.0, 1.0, 1.0, 1.0, 1.0, 1.0, 1.0, 1.0, 1.0, 1.0, 1.0, 1.0, 1.0, 1.0, 1.0, 1.0, 1.0, 1.0, 1.0, 1.0, 1.0, 1.0, 1.0, 1.0, 1.0, 1.0, 1.0, 1.0, 1.0, 1.0, 1.0, 1.0, 1.0, 1.0, 1.0, 1.0, 1.0, 1.0, 1.0, 1.0, 1.0, 1.0, 1.0, 1.0, 1.0, 1.0, 1.0, 1.0, 1.0, 1.0, 1.0, 1.0, 1.0, 1.0, 1.0, 1.0, 1.0, 1.0, 1.0, 1.0, 1.0, 1.0, 1.0, 1.0, 1.0, 1.0, 1.0, 1.0, 1.0, 1.0, 1.0, 1.0, 1.0, 1.0, 1.0, 1.0, 1.0, 1.0, 1.0, 1.0, 1.0, 1.0, 1.0, 1.0, 1.0, 1.0, 1.0, 1.0, 1.0, 1.0, 1.0, 1.0, 1.0, 1.0, 1.0, 1.0, 1.0, 1.0, 1.0, 1.0, 1.0, 1.0, 1.0, 1.0, 1.0, 1.0, 1.0, 1.0, 1.0, 1.0, 1.0, 1.0, 1.0, 1.0, 1.0, 1.0, 1.0, 1.0, 1.0, 1.0, 1.0, 1.0, 1.0, 1.0, 1.0, 1.0, 1.0, 1.0, 1.0, 1.0, 1.0, 1.0, 1.0, 1.0, 1.0, 1.0, 1.0, 1.0, 1.0, 1.0, 1.0, 1.0, 1.0, 1.0, 1.0, 1.0, 1.0, 1.0, 1.0, 1.0, 1.0, 1.0, 1.0, 1.0, 1.0, 1.0, 1.0, 1.0, 1.0, 1.0, 1.0, 1.0, 1.0, 1.0, 1.0, 1.0, 1.0, 1.0, 1.0, 1.0, 1.0, 1.0, 1.0, 1.0, 1.0, 1.0, 1.0, 1.0, 1.0, 1.0, 1.0, 1.0, 1.0, 1.0, 1.0, 1.0, 1.0, 1.0, 1.0, 1.0, 1.0, 1.0, 1.0, 1.0, 1.0, 1.0, 1.0, 1.0, 1.0, 1.0, 1.0, 1.0, 1.0, 1.0, 1.0, 1.0, 1.0, 1.0, 1.0, 1.0, 1.0, 1.0, 1.0, 1.0, 1.0, 1.0, 1.0, 1.0, 1.0, 1.0, 1.0, 1.0, 1.0, 1.0, 1.0, 1.0, 1.0, 1.0, 1.0, 1.0, 1.0, 1.0, 1.0, 1.0, 1.0, 1.0, 1.0, 1.0, 1.0, 1.0, 1.0, 1.0, 1.0, 1.0, 1.0, 1.0, 1.0, 1.0, 1.0, 1.0, 1.0, 1.0, 1.0, 1.0, 1.0, 1.0, 1.0, 1.0, 1.0, 1.0, 1.0, 1.0, 1.0, 1.0, 1.0, 1.0, 1.0, 1.0, 1.0, 1.0, 1.0, 1.0, 1.0, 1.0, 1.0, 1.0, 1.0, 1.0, 1.0, 1.0, 1.0, 1.0, 1.0, 1.0, 1.0, 1.0, 1.0, 1.0, 1.0, 1.0, 1.0, 1.0, 1.0, 1.0, 1.0, 1.0, 1.0, 1.0, 1.0, 1.0, 1.0, 1.0, 1.0, 1.0, 1.0, 1.0, 1.0, 1.0, 1.0, 1.0, 1.0, 1.0, 1.0, 1.0, 1.0, 1.0, 1.0, 1.0, 1.0, 1.0, 1.0, 1.0, 1.0, 1.0, 1.0, 1.0, 1.0, 1.0, 1.0, 1.0, 1.0, 1.0, 1.0, 1.0, 1.0, 1.0, 1.0, 1.0, 1.0, 1.0, 1.0, 1.0, 1.0, 1.0, 1.0, 1.0, 1.0, 1.0, 1.0, 1.0, 1.0, 1.0, 1.0, 1.0, 1.0, 1.0, 1.0, 1.0, 1.0, 1.0, 1.0, 1.0, 1.0, 1.0, 1.0, 1.0, 1.0, 1.0, 1.0, 1.0, 1.0, 1.0, 1.0, 1.0, 1.0, 1.0, 1.0, 1.0, 1.0, 1.0, 1.0, 1.0, 1.0, 1.0, 1.0, 1.0, 1.0, 1.0, 1.0, 1.0, 1.0, 1.0, 1.0, 1.0, 1.0, 1.0, 1.0, 1.0, 1.0, 1.0, 1.0, 1.0, 1.0, 1.0, 1.0, 1.0, 1.0, 1.0, 1.0, 1.0, 1.0, 1.0, 1.0, 1.0, 1.0, 1.0, 1.0, 1.0, 1.0, 1.0, 1.0, 1.0, 1.0, 1.0, 1.0, 1.0, 1.0, 1.0, 1.0, 1.0, 1.0, 1.0, 1.0, 1.0, 1.0, 1.0, 1.0, 1.0, 1.0, 1.0, 1.0, 1.0, 1.0, 1.0, 1.0, 1.0, 1.0, 1.0, 1.0, 1.0, 1.0, 1.0, 1.0, 1.0, 1.0, 1.0, 1.0, 1.0, 1.0, 1.0, 1.0, 1.0, 1.0, 1.0, 1.0, 1.0, 1.0, 1.0, 1.0, 1.0, 1.0, 1.0, 1.0, 1.0, 1.0, 1.0, 1.0, 1.0, 1.0, 1.0, 1.0, 1.0, 1.0, 1.0, 1.0, 1.0, 1.0, 1.0, 1.0, 1.0, 1.0, 1.0, 1.0, 1.0, 1.0, 1.0, 1.0, 1.0, 1.0, 1.0, 1.0, 1.0, 1.0, 1.0, 1.0, 1.0, 1.0, 1.0, 1.0, 1.0, 1.0, 1.0, 1.0, 1.0, 1.0, 1.0, 1.0, 1.0, 1.0, 1.0, 1.0, 1.0, 1.0, 1.0, 1.0, 1.0, 1.0, 1.0, 1.0, 1.0, 1.0, 1.0, 1.0, 1.0, 1.0, 1.0, 1.0, 1.0, 1.0, 1.0, 1.0, 1.0, 1.0, 1.0, 1.0, 1.0, 1.0, 1.0, 1.0, 1.0, 1.0, 1.0, 1.0, 1.0, 1.0, 1.0, 1.0, 1.0, 1.0, 1.0, 1.0, 1.0, 1.0, 1.0, 1.0, 1.0, 1.0, 1.0, 1.0, 1.0, 1.0, 1.0, 1.0, 1.0, 1.0, 1.0, 1.0, 1.0, 1.0, 1.0, 1.0, 1.0, 1.0, 1.0, 1.0, 1.0, 1.0, 1.0, 1.0, 1.0, 1.0, 1.0, 1.0, 1.0, 1.0, 1.0, 1.0, 1.0, 1.0, 1.0, 1.0, 1.0, 1.0, 1.0, 1.0, 1.0, 1.0, 1.0, 1.0, 1.0, 1.0, 1.0, 1.0, 1.0, 1.0, 1.0, 1.0, 1.0, 1.0, 1.0, 1.0, 1.0, 1.0, 1.0, 1.0, 1.0, 1.0, 1.0, 1.0, 1.0, 1.0, 1.0, 1.0, 1.0, 1.0, 1.0, 1.0, 1.0, 1.0, 1.0, 1.0, 1.0, 1.0, 1.0, 1.0, 1.0, 1.0, 1.0, 1.0, 1.0, 1.0, 1.0, 1.0, 1.0, 1.0, 1.0, 1.0, 1.0, 1.0, 1.0, 1.0, 1.0, 1.0, 1.0, 1.0, 1.0, 1.0, 1.0, 1.0, 1.0, 1.0, 1.0, 1.0, 1.0, 1.0, 1.0, 1.0, 1.0, 1.0, 1.0, 1.0, 1.0, 1.0, 1.0, 1.0, 1.0, 1.0, 1.0, 1.0, 1.0, 1.0, 1.0, 1.0, 1.0, 1.0, 1.0, 1.0, 1.0, 1.0, 1.0, 1.0, 1.0, 1.0, 1.0, 1.0, 1.0, 1.0, 1.0, 1.0, 1.0, 1.0, 1.0, 1.0, 1.0, 1.0, 1.0, 1.0, 1.0, 1.0, 1.0, 1.0, 1.0, 1.0, 1.0, 1.0, 1.0, 1.0, 1.0, 1.0, 1.0, 1.0, 1.0, 1.0, 1.0, 1.0, 1.0, 1.0, 1.0, 1.0, 1.0, 1.0, 1.0, 1.0, 1.0, 1.0, 1.0, 1.0, 1.0, 1.0, 1.0, 1.0, 1.0, 1.0, 1.0, 1.0, 1.0, 1.0, 1.0, 1.0, 1.0, 1.0, 1.0, 1.0, 1.0, 1.0, 1.0, 1.0, 1.0, 1.0, 1.0, 1.0, 1.0, 1.0, 1.0, 1.0, 1.0, 1.0, 1.0, 1.0, 1.0, 1.0, 1.0, 1.0, 1.0, 1.0, 1.0, 1.0, 1.0, 1.0, 1.0, 1.0, 1.0, 1.0, 1.0, 1.0, 1.0, 1.0, 1.0, 1.0, 1.0, 1.0, 1.0, 1.0, 1.0, 1.0, 1.0, 1.0, 1.0, 1.0, 1.0, 1.0, 1.0, 1.0, 1.0, 1.0, 1.0, 1.0, 1.0, 1.0, 1.0, 1.0, 1.0, 1.0, 1.0, 1.0, 1.0, 1.0, 1.0, 1.0, 1.0, 1.0, 1.0, 1.0, 1.0, 1.0, 1.0, 1.0, 1.0, 1.0, 1.0, 1.0, 1.0, 1.0, 1.0, 1.0, 1.0, 1.0, 1.0, 1.0, 1.0, 1.0, 1.0, 1.0, 1.0, 1.0, 1.0, 1.0, 1.0, 1.0, 1.0, 1.0, 1.0, 1.0, 1.0, 1.0, 1.0, 1.0, 1.0, 1.0, 1.0, 1.0, 1.0, 1.0, 1.0, 1.0, 1.0, 1.0, 1.0, 1.0, 1.0, 1.0, 1.0, 1.0, 1.0, 1.0, 1.0, 1.0, 1.0, 1.0, 1.0, 1.0, 1.0, 1.0, 1.0, 1.0, 1.0, 1.0, 1.0, 1.0, 1.0, 1.0, 1.0, 1.0, 1.0, 1.0, 1.0, 1.0, 1.0, 1.0, 1.0, 1.0, 1.0, 1.0, 1.0, 1.0, 1.0, 1.0, 1.0, 1.0, 1.0, 1.0, 1.0, 1.0, 1.0, 1.0, 1.0, 1.0, 1.0, 1.0, 1.0, 1.0, 1.0, 1.0, 1.0, 1.0, 1.0, 1.0, 1.0, 1.0, 1.0, 1.0, 1.0, 1.0, 1.0, 1.0, 1.0, 1.0, 1.0, 1.0, 1.0, 1.0, 1.0, 1.0, 1.0, 1.0, 1.0])
me_cube.materials.append(mat_material)
me_cube.use_remesh_preserve_volume = False
me_cube.use_remesh_preserve_attributes = False
me_cube.use_mirror_vertex_groups = False
me_cube.update()
arm_armature_001 = bpy.data.armatures.new('Armature.001')  # bones are not reproduced

# ---- objects
ob_cube = bpy.data.objects.new('Cube', me_cube)
ob_armature = bpy.data.objects.new('Armature', arm_armature_001)

# ---- transforms, parenting, visibility, modifiers, constraints
ob_cube.location = (0.0, 0.0, 0.0)
ob_cube.lock_rotations_4d = False
ob_cube.empty_display_type = 'ARROWS'
ob_cube.lineart.crease_threshold = 0.0
_vg = ob_cube.vertex_groups.new(name='Group')
_m = ob_cube.modifiers.new('Mirror', 'MIRROR')
_m.use_clip = True
ob_armature.location = (0.0, 0.0, -6.426)
ob_armature.lineart.crease_threshold = 0.0

# ---- collection membership
col_collection.objects.link(ob_cube)
col_collection.objects.link(ob_armature)

# ---- scene / render settings (as saved in the file)
scene.frame_start = 1; scene.frame_end = 250; scene.frame_set(135)
scene.render.engine = 'BLENDER_EEVEE_NEXT'
scene.cycles.use_denoising = False
scene.cycles.samples = 128
scene.cycles.sampling_pattern = 'TABULATED_SOBOL'
scene.cycles.use_adaptive_sampling = False
scene.cycles.use_light_tree = False
scene.view_settings.view_transform = 'Filmic'
bpy.context.view_layer.update()

# ---- added for rendering (the .blend has no active camera and no usable light): camera, sun
cam_auto = bpy.data.cameras.new('AutoCamera')
cam_auto.lens = 50.0
cam_auto.sensor_width = 36.0
cam_auto.clip_end = 1000.0
ob_auto_camera = bpy.data.objects.new('AutoCamera', cam_auto)
scene.collection.objects.link(ob_auto_camera)
ob_auto_camera.location = (13.7172, -16.893, 5.4508)
ob_auto_camera.rotation_euler = (1.09748, -7.21219e-08, 0.694738)
scene.camera = ob_auto_camera
light_auto_sun = bpy.data.lights.new('AutoSun', 'SUN')
light_auto_sun.energy = 3.0
light_auto_sun.angle = 0.0523599
ob_auto_sun = bpy.data.objects.new('AutoSun', light_auto_sun)
scene.collection.objects.link(ob_auto_sun)
ob_auto_sun.rotation_euler = (0.872665, 0.174533, 0.523599)
bpy.context.view_layer.update()
